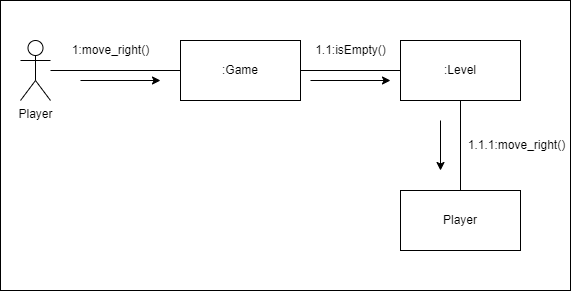

The diagram above was exported from draw.io. Its source (the exported page's mxGraphModel, read from the mxfile embedded in the PNG):
<mxGraphModel dx="757" dy="615" grid="1" gridSize="10" guides="1" tooltips="1" connect="1" arrows="1" fold="1" page="1" pageScale="1" pageWidth="1200" pageHeight="1600" math="0" shadow="0">
  <root>
    <mxCell id="0" />
    <mxCell id="1" parent="0" />
    <mxCell id="15" value="" style="rounded=0;whiteSpace=wrap;html=1;" parent="1" vertex="1">
      <mxGeometry x="60" y="150" width="570" height="290" as="geometry" />
    </mxCell>
    <mxCell id="2" value="Player" style="shape=umlActor;verticalLabelPosition=bottom;verticalAlign=top;html=1;outlineConnect=0;" parent="1" vertex="1">
      <mxGeometry x="80" y="190" width="30" height="60" as="geometry" />
    </mxCell>
    <mxCell id="3" value=":Game" style="rounded=0;whiteSpace=wrap;html=1;" parent="1" vertex="1">
      <mxGeometry x="240" y="190" width="120" height="60" as="geometry" />
    </mxCell>
    <mxCell id="4" value=":Level" style="rounded=0;whiteSpace=wrap;html=1;" parent="1" vertex="1">
      <mxGeometry x="460" y="190" width="120" height="60" as="geometry" />
    </mxCell>
    <mxCell id="5" value="Player" style="rounded=0;whiteSpace=wrap;html=1;" parent="1" vertex="1">
      <mxGeometry x="460" y="340" width="120" height="60" as="geometry" />
    </mxCell>
    <mxCell id="6" value="" style="endArrow=none;html=1;entryX=0;entryY=0.5;entryDx=0;entryDy=0;" parent="1" source="2" target="3" edge="1">
      <mxGeometry width="50" height="50" relative="1" as="geometry">
        <mxPoint x="360" y="340" as="sourcePoint" />
        <mxPoint x="410" y="290" as="targetPoint" />
      </mxGeometry>
    </mxCell>
    <mxCell id="7" value="" style="endArrow=none;html=1;exitX=1;exitY=0.5;exitDx=0;exitDy=0;entryX=0;entryY=0.5;entryDx=0;entryDy=0;" parent="1" source="3" target="4" edge="1">
      <mxGeometry width="50" height="50" relative="1" as="geometry">
        <mxPoint x="360" y="340" as="sourcePoint" />
        <mxPoint x="410" y="290" as="targetPoint" />
      </mxGeometry>
    </mxCell>
    <mxCell id="8" value="" style="endArrow=none;html=1;entryX=0.5;entryY=1;entryDx=0;entryDy=0;exitX=0.5;exitY=0;exitDx=0;exitDy=0;" parent="1" source="5" target="4" edge="1">
      <mxGeometry width="50" height="50" relative="1" as="geometry">
        <mxPoint x="360" y="340" as="sourcePoint" />
        <mxPoint x="410" y="290" as="targetPoint" />
      </mxGeometry>
    </mxCell>
    <mxCell id="9" value="1:move_right()" style="text;html=1;align=center;verticalAlign=middle;resizable=0;points=[];autosize=1;strokeColor=none;fillColor=none;" parent="1" vertex="1">
      <mxGeometry x="120" y="185" width="100" height="30" as="geometry" />
    </mxCell>
    <mxCell id="10" value="1.1:isEmpty()" style="text;html=1;align=center;verticalAlign=middle;resizable=0;points=[];autosize=1;strokeColor=none;fillColor=none;" parent="1" vertex="1">
      <mxGeometry x="365" y="185" width="90" height="30" as="geometry" />
    </mxCell>
    <mxCell id="11" value="1.1.1:move_right()" style="text;html=1;align=center;verticalAlign=middle;resizable=0;points=[];autosize=1;strokeColor=none;fillColor=none;" parent="1" vertex="1">
      <mxGeometry x="516" y="280" width="120" height="30" as="geometry" />
    </mxCell>
    <mxCell id="12" value="" style="endArrow=classic;html=1;" parent="1" edge="1">
      <mxGeometry width="50" height="50" relative="1" as="geometry">
        <mxPoint x="140" y="230" as="sourcePoint" />
        <mxPoint x="220" y="230" as="targetPoint" />
      </mxGeometry>
    </mxCell>
    <mxCell id="13" value="" style="endArrow=classic;html=1;" parent="1" edge="1">
      <mxGeometry width="50" height="50" relative="1" as="geometry">
        <mxPoint x="370" y="230" as="sourcePoint" />
        <mxPoint x="450" y="230" as="targetPoint" />
      </mxGeometry>
    </mxCell>
    <mxCell id="14" value="" style="endArrow=classic;html=1;" parent="1" edge="1">
      <mxGeometry width="50" height="50" relative="1" as="geometry">
        <mxPoint x="500" y="270" as="sourcePoint" />
        <mxPoint x="500" y="320" as="targetPoint" />
      </mxGeometry>
    </mxCell>
  </root>
</mxGraphModel>